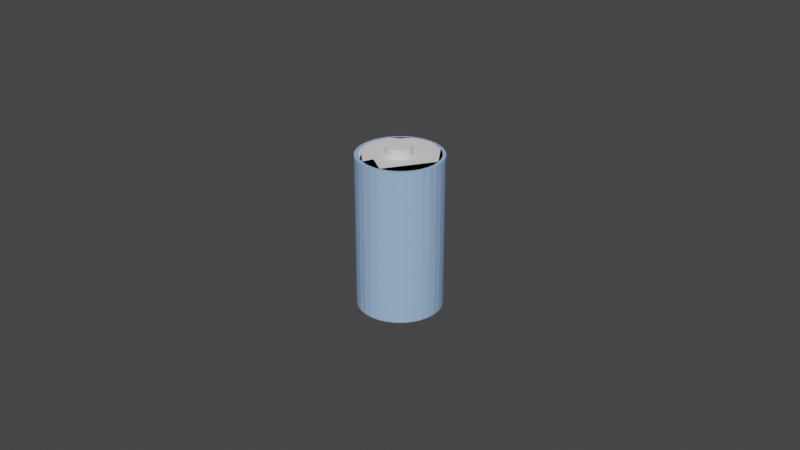 # Source: battery.blend  (saved by Blender 2.80.75; exported with 4.5.12 LTS)
import bpy
from mathutils import Matrix  # noqa: F401  (used for matrix-valued properties, if any)

bpy.ops.wm.read_factory_settings(use_empty=True)
scene = bpy.context.scene
scene.name = 'Scene'

# ---- collections
col_collection = bpy.data.collections.new('Collection'); scene.collection.children.link(col_collection)

# ---- materials (node trees are filled in below, after node groups)
mat_material_004 = bpy.data.materials.new('Material.004')
mat_material_004.use_transparent_shadow = False
mat_material_004.diffuse_color = (0.3319, 0.4984, 0.8, 1.0)
mat_material_002 = bpy.data.materials.new('Material.002')
mat_material_002.use_transparent_shadow = False
mat_material_002.metallic = 0.6418
mat_material_003 = bpy.data.materials.new('Material.003')
mat_material_003.use_transparent_shadow = False
mat_material_003.metallic = 0.6418
mat_material_006 = bpy.data.materials.new('Material.006')
mat_material_006.use_transparent_shadow = False
mat_material_006.metallic = 0.6418

# ---- material node trees

# ---- world
world_world = bpy.data.worlds.new('World'); scene.world = world_world
world_world.use_nodes = True; world_world.node_tree.nodes.clear()
_N = world_world.node_tree.nodes; _L = world_world.node_tree.links
n0 = _N.new('ShaderNodeOutputWorld'); n0.name = 'World Output'; n0.location = (300, 300)
n1 = _N.new('ShaderNodeBackground'); n1.name = 'Background'; n1.location = (10, 300)
n1.inputs[0].default_value = (0.05088, 0.05088, 0.05088, 1.0)
_L.new(n1.outputs[0], n0.inputs[0])
n0.is_active_output = True
world_world.color = (0.05088, 0.05088, 0.05088)
world_world.use_sun_shadow = False
world_world.sun_shadow_jitter_overblur = 0.0

# ---- meshes
me_cylinder_002 = bpy.data.meshes.new('Cylinder.002')
me_cylinder_002.from_pydata([(0.0, 0.0131, -0.024), (0.0, 0.0131, 0.024), (0.002556, 0.01285, -0.024), (0.002556, 0.01285, 0.024), (0.005013, 0.0121, -0.024), (0.005013, 0.0121, 0.024), (0.007278, 0.01089, -0.024), (0.007278, 0.01089, 0.024), (0.009263, 0.009263, -0.024), (0.009263, 0.009263, 0.024), (0.01089, 0.007278, -0.024), (0.01089, 0.007278, 0.024), (0.0121, 0.005013, -0.024), (0.0121, 0.005013, 0.024), (0.01285, 0.002556, -0.024), (0.01285, 0.002556, 0.024), (0.0131, 9.89e-10, -0.024), (0.0131, 9.89e-10, 0.024), (0.01285, -0.002556, -0.024), (0.01285, -0.002556, 0.024), (0.0121, -0.005013, -0.024), (0.0121, -0.005013, 0.024), (0.01089, -0.007278, -0.024), (0.01089, -0.007278, 0.024), (0.009263, -0.009263, -0.024), (0.009263, -0.009263, 0.024), (0.007278, -0.01089, -0.024), (0.007278, -0.01089, 0.024), (0.005013, -0.0121, -0.024), (0.005013, -0.0121, 0.024), (0.002556, -0.01285, -0.024), (0.002556, -0.01285, 0.024), (-4.269e-09, -0.0131, -0.024), (-4.269e-09, -0.0131, 0.024), (-0.002556, -0.01285, -0.024), (-0.002556, -0.01285, 0.024), (-0.005013, -0.0121, -0.024), (-0.005013, -0.0121, 0.024), (-0.007278, -0.01089, -0.024), (-0.007278, -0.01089, 0.024), (-0.009263, -0.009263, -0.024), (-0.009263, -0.009263, 0.024), (-0.01089, -0.007278, -0.024), (-0.01089, -0.007278, 0.024), (-0.0121, -0.005013, -0.024), (-0.0121, -0.005013, 0.024), (-0.01285, -0.002556, -0.024), (-0.01285, -0.002556, 0.024), (-0.0131, 1.265e-08, -0.024), (-0.0131, 1.265e-08, 0.024), (-0.01285, 0.002556, -0.024), (-0.01285, 0.002556, 0.024), (-0.0121, 0.005013, -0.024), (-0.0121, 0.005013, 0.024), (-0.01089, 0.007278, -0.024), (-0.01089, 0.007278, 0.024), (-0.009263, 0.009263, -0.024), (-0.009263, 0.009263, 0.024), (-0.007278, 0.01089, -0.024), (-0.007278, 0.01089, 0.024), (-0.005013, 0.0121, -0.024), (-0.005013, 0.0121, 0.024), (-0.002556, 0.01285, -0.024), (-0.002556, 0.01285, 0.024)], [], [(0, 1, 3, 2), (2, 3, 5, 4), (4, 5, 7, 6), (6, 7, 9, 8), (8, 9, 11, 10), (10, 11, 13, 12), (12, 13, 15, 14), (14, 15, 17, 16), (16, 17, 19, 18), (18, 19, 21, 20), (20, 21, 23, 22), (22, 23, 25, 24), (24, 25, 27, 26), (26, 27, 29, 28), (28, 29, 31, 30), (30, 31, 33, 32), (32, 33, 35, 34), (34, 35, 37, 36), (36, 37, 39, 38), (38, 39, 41, 40), (40, 41, 43, 42), (42, 43, 45, 44), (44, 45, 47, 46), (46, 47, 49, 48), (48, 49, 51, 50), (50, 51, 53, 52), (52, 53, 55, 54), (54, 55, 57, 56), (56, 57, 59, 58), (58, 59, 61, 60), (3, 1, 63, 61, 59, 57, 55, 53, 51, 49, 47, 45, 43, 41, 39, 37, 35, 33, 31, 29, 27, 25, 23, 21, 19, 17, 15, 13, 11, 9, 7, 5), (60, 61, 63, 62), (62, 63, 1, 0), (0, 2, 4, 6, 8, 10, 12, 14, 16, 18, 20, 22, 24, 26, 28, 30, 32, 34, 36, 38, 40, 42, 44, 46, 48, 50, 52, 54, 56, 58, 60, 62)])
_uv = me_cylinder_002.uv_layers.new(name='UVMap')
_uv.uv.foreach_set('vector', [1.0, 0.5, 1.0, 1.0, 0.9688, 1.0, 0.9688, 0.5, 0.9688, 0.5, 0.9688, 1.0, 0.9375, 1.0, 0.9375, 0.5, 0.9375, 0.5, 0.9375, 1.0, 0.9062, 1.0, 0.9062, 0.5, 0.9062, 0.5, 0.9062, 1.0, 0.875, 1.0, 0.875, 0.5, 0.875, 0.5, 0.875, 1.0, 0.8438, 1.0, 0.8438, 0.5, 0.8438, 0.5, 0.8438, 1.0, 0.8125, 1.0, 0.8125, 0.5, 0.8125, 0.5, 0.8125, 1.0, 0.7812, 1.0, 0.7812, 0.5, 0.7812, 0.5, 0.7812, 1.0, 0.75, 1.0, 0.75, 0.5, 0.75, 0.5, 0.75, 1.0, 0.7188, 1.0, 0.7188, 0.5, 0.7188, 0.5, 0.7188, 1.0, 0.6875, 1.0, 0.6875, 0.5, 0.6875, 0.5, 0.6875, 1.0, 0.6562, 1.0, 0.6562, 0.5, 0.6562, 0.5, 0.6562, 1.0, 0.625, 1.0, 0.625, 0.5, 0.625, 0.5, 0.625, 1.0, 0.5938, 1.0, 0.5938, 0.5, 0.5938, 0.5, 0.5938, 1.0, 0.5625, 1.0, 0.5625, 0.5, 0.5625, 0.5, 0.5625, 1.0, 0.5312, 1.0, 0.5312, 0.5, 0.5312, 0.5, 0.5312, 1.0, 0.5, 1.0, 0.5, 0.5, 0.5, 0.5, 0.5, 1.0, 0.4688, 1.0, 0.4688, 0.5, 0.4688, 0.5, 0.4688, 1.0, 0.4375, 1.0, 0.4375, 0.5, 0.4375, 0.5, 0.4375, 1.0, 0.4062, 1.0, 0.4062, 0.5, 0.4062, 0.5, 0.4062, 1.0, 0.375, 1.0, 0.375, 0.5, 0.375, 0.5, 0.375, 1.0, 0.3438, 1.0, 0.3438, 0.5, 0.3438, 0.5, 0.3438, 1.0, 0.3125, 1.0, 0.3125, 0.5, 0.3125, 0.5, 0.3125, 1.0, 0.2812, 1.0, 0.2812, 0.5, 0.2812, 0.5, 0.2812, 1.0, 0.25, 1.0, 0.25, 0.5, 0.25, 0.5, 0.25, 1.0, 0.2188, 1.0, 0.2188, 0.5, 0.2188, 0.5, 0.2188, 1.0, 0.1875, 1.0, 0.1875, 0.5, 0.1875, 0.5, 0.1875, 1.0, 0.1562, 1.0, 0.1562, 0.5, 0.1562, 0.5, 0.1562, 1.0, 0.125, 1.0, 0.125, 0.5, 0.125, 0.5, 0.125, 1.0, 0.09375, 1.0, 0.09375, 0.5, 0.09375, 0.5, 0.09375, 1.0, 0.0625, 1.0, 0.0625, 0.5, 0.2968, 0.4854, 0.25, 0.49, 0.2032, 0.4854, 0.1582, 0.4717, 0.1167, 0.4496, 0.08029, 0.4197, 0.05045, 0.3833, 0.02827, 0.3418, 0.01461, 0.2968, 0.01, 0.25, 0.01461, 0.2032, 0.02827, 0.1582, 0.05045, 0.1167, 0.08029, 0.08029, 0.1167, 0.05045, 0.1582, 0.02827, 0.2032, 0.01461, 0.25, 0.01, 0.2968, 0.01461, 0.3418, 0.02827, 0.3833, 0.05045, 0.4197, 0.08029, 0.4496, 0.1167, 0.4717, 0.1582, 0.4854, 0.2032, 0.49, 0.25, 0.4854, 0.2968, 0.4717, 0.3418, 0.4496, 0.3833, 0.4197, 0.4197, 0.3833, 0.4496, 0.3418, 0.4717, 0.0625, 0.5, 0.0625, 1.0, 0.03125, 1.0, 0.03125, 0.5, 0.03125, 0.5, 0.03125, 1.0, 0.0, 1.0, 0.0, 0.5, 0.75, 0.49, 0.7968, 0.4854, 0.8418, 0.4717, 0.8833, 0.4496, 0.9197, 0.4197, 0.9496, 0.3833, 0.9717, 0.3418, 0.9854, 0.2968, 0.99, 0.25, 0.9854, 0.2032, 0.9717, 0.1582, 0.9496, 0.1167, 0.9197, 0.08029, 0.8833, 0.05045, 0.8418, 0.02827, 0.7968, 0.01461, 0.75, 0.01, 0.7032, 0.01461, 0.6582, 0.02827, 0.6167, 0.05045, 0.5803, 0.08029, 0.5504, 0.1167, 0.5283, 0.1582, 0.5146, 0.2032, 0.51, 0.25, 0.5146, 0.2968, 0.5283, 0.3418, 0.5504, 0.3833, 0.5803, 0.4197, 0.6167, 0.4496, 0.6582, 0.4717, 0.7032, 0.4854])
me_cylinder_002.materials.append(mat_material_004)
me_cylinder_002.use_remesh_preserve_volume = False
me_cylinder_002.use_remesh_preserve_attributes = False
me_cylinder_002.use_mirror_vertex_groups = False
me_cylinder_002.update()
me_cylinder_003 = bpy.data.meshes.new('Cylinder.003')
me_cylinder_003.from_pydata([(0.0, 0.012, 5e-07), (0.002341, 0.01177, 5e-07), (0.004592, 0.01109, 5e-07), (0.006667, 0.009978, 5e-07), (0.008485, 0.008485, 5e-07), (0.009978, 0.006667, 5e-07), (0.01109, 0.004592, 5e-07), (0.01177, 0.002341, 5e-07), (0.012, 9.06e-10, 5e-07), (0.01177, -0.002341, 5e-07), (0.01109, -0.004592, 5e-07), (0.009978, -0.006667, 5e-07), (0.008485, -0.008485, 5e-07), (0.006667, -0.009978, 5e-07), (0.004592, -0.01109, 5e-07), (0.002341, -0.01177, 5e-07), (-3.91e-09, -0.012, 5e-07), (-0.002341, -0.01177, 5e-07), (-0.004592, -0.01109, 5e-07), (-0.006667, -0.009978, 5e-07), (-0.008485, -0.008485, -5e-07), (-0.008485, -0.008485, 5e-07), (-0.009978, -0.006667, -5e-07), (-0.009978, -0.006667, 5e-07), (-0.01109, -0.004592, 5e-07), (-0.01177, -0.002341, 5e-07), (-0.012, 1.159e-08, -5e-07), (-0.01177, 0.002341, -5e-07), (-0.01109, 0.004592, -5e-07), (-0.009978, 0.006667, -5e-07), (-0.008485, 0.008485, -5e-07), (-0.006667, 0.009978, -5e-07), (-0.004592, 0.01109, -5e-07), (-0.002341, 0.01177, -5e-07)], [], [(19, 21, 20), (20, 21, 23, 22), (22, 23, 24), (1, 0, 33, 32, 31, 30, 29, 28, 27, 26, 25, 24, 23, 21, 19, 18, 17, 16, 15, 14, 13, 12, 11, 10, 9, 8, 7, 6, 5, 4, 3, 2), (0, 1, 2, 3, 4, 5, 6, 7, 8, 9, 10, 11, 12, 13, 14, 15, 16, 17, 18, 19, 20, 22, 24, 25, 26, 27, 28, 29, 30, 31, 32, 33)])
_uv = me_cylinder_003.uv_layers.new(name='UVMap')
_uv.uv.foreach_set('vector', [0.4062, 1.0, 0.375, 1.0, 0.375, 0.5, 0.375, 0.5, 0.375, 1.0, 0.3438, 1.0, 0.3438, 0.5, 0.3438, 0.5, 0.3438, 1.0, 0.3125, 0.5, 0.2968, 0.4854, 0.25, 0.49, 0.2032, 0.4854, 0.1582, 0.4717, 0.1167, 0.4496, 0.08029, 0.4197, 0.05045, 0.3833, 0.02827, 0.3418, 0.01461, 0.2968, 0.01, 0.25, 0.01461, 0.2032, 0.02827, 0.1582, 0.05045, 0.1167, 0.08029, 0.08029, 0.1167, 0.05045, 0.1582, 0.02827, 0.2032, 0.01461, 0.25, 0.01, 0.2968, 0.01461, 0.3418, 0.02827, 0.3833, 0.05045, 0.4197, 0.08029, 0.4496, 0.1167, 0.4717, 0.1582, 0.4854, 0.2032, 0.49, 0.25, 0.4854, 0.2968, 0.4717, 0.3418, 0.4496, 0.3833, 0.4197, 0.4197, 0.3833, 0.4496, 0.3418, 0.4717, 0.75, 0.49, 0.7968, 0.4854, 0.8418, 0.4717, 0.8833, 0.4496, 0.9197, 0.4197, 0.9496, 0.3833, 0.9717, 0.3418, 0.9854, 0.2968, 0.99, 0.25, 0.9854, 0.2032, 0.9717, 0.1582, 0.9496, 0.1167, 0.9197, 0.08029, 0.8833, 0.05045, 0.8418, 0.02827, 0.7968, 0.01461, 0.75, 0.01, 0.7032, 0.01461, 0.6582, 0.02827, 0.6167, 0.05045, 0.5803, 0.08029, 0.5504, 0.1167, 0.5283, 0.1582, 0.5146, 0.2032, 0.51, 0.25, 0.5146, 0.2968, 0.5283, 0.3418, 0.5504, 0.3833, 0.5803, 0.4197, 0.6167, 0.4496, 0.6582, 0.4717, 0.7032, 0.4854])
me_cylinder_003.materials.append(mat_material_002)
me_cylinder_003.use_remesh_preserve_volume = False
me_cylinder_003.use_remesh_preserve_attributes = False
me_cylinder_003.use_mirror_vertex_groups = False
me_cylinder_003.update()
me_cylinder_005 = bpy.data.meshes.new('Cylinder.005')
me_cylinder_005.from_pydata([(0.0, 0.004, -0.0015), (0.0, 0.004, 0.0015), (0.0007804, 0.003923, -0.0015), (0.0007804, 0.003923, 0.0015), (0.001531, 0.003696, -0.0015), (0.001531, 0.003696, 0.0015), (0.002222, 0.003326, -0.0015), (0.002222, 0.003326, 0.0015), (0.002828, 0.002828, -0.0015), (0.002828, 0.002828, 0.0015), (0.003326, 0.002222, -0.0015), (0.003326, 0.002222, 0.0015), (0.003696, 0.001531, -0.0015), (0.003696, 0.001531, 0.0015), (0.003923, 0.0007804, -0.0015), (0.003923, 0.0007804, 0.0015), (0.004, 3.02e-10, -0.0015), (0.004, 3.02e-10, 0.0015), (0.003923, -0.0007804, -0.0015), (0.003923, -0.0007804, 0.0015), (0.003696, -0.001531, -0.0015), (0.003696, -0.001531, 0.0015), (0.003326, -0.002222, -0.0015), (0.003326, -0.002222, 0.0015), (0.002828, -0.002828, -0.0015), (0.002828, -0.002828, 0.0015), (0.002222, -0.003326, -0.0015), (0.002222, -0.003326, 0.0015), (0.001531, -0.003696, -0.0015), (0.001531, -0.003696, 0.0015), (0.0007804, -0.003923, -0.0015), (0.0007804, -0.003923, 0.0015), (-1.303e-09, -0.004, -0.0015), (-1.303e-09, -0.004, 0.0015), (-0.0007804, -0.003923, -0.0015), (-0.0007804, -0.003923, 0.0015), (-0.001531, -0.003696, -0.0015), (-0.001531, -0.003696, 0.0015), (-0.002222, -0.003326, -0.0015), (-0.002222, -0.003326, 0.0015), (-0.002828, -0.002828, -0.0015), (-0.002828, -0.002828, 0.0015), (-0.003326, -0.002222, -0.0015), (-0.003326, -0.002222, 0.0015), (-0.003696, -0.001531, -0.0015), (-0.003696, -0.001531, 0.0015), (-0.003923, -0.0007804, -0.0015), (-0.003923, -0.0007804, 0.0015), (-0.004, 3.862e-09, -0.0015), (-0.004, 3.862e-09, 0.0015), (-0.003923, 0.0007804, -0.0015), (-0.003923, 0.0007804, 0.0015), (-0.003696, 0.001531, -0.0015), (-0.003696, 0.001531, 0.0015), (-0.003326, 0.002222, -0.0015), (-0.003326, 0.002222, 0.0015), (-0.002828, 0.002828, -0.0015), (-0.002828, 0.002828, 0.0015), (-0.002222, 0.003326, -0.0015), (-0.002222, 0.003326, 0.0015), (-0.001531, 0.003696, -0.0015), (-0.001531, 0.003696, 0.0015), (-0.0007804, 0.003923, -0.0015), (-0.0007804, 0.003923, 0.0015)], [], [(0, 1, 3, 2), (2, 3, 5, 4), (4, 5, 7, 6), (6, 7, 9, 8), (8, 9, 11, 10), (10, 11, 13, 12), (12, 13, 15, 14), (14, 15, 17, 16), (16, 17, 19, 18), (18, 19, 21, 20), (20, 21, 23, 22), (22, 23, 25, 24), (24, 25, 27, 26), (26, 27, 29, 28), (28, 29, 31, 30), (30, 31, 33, 32), (32, 33, 35, 34), (34, 35, 37, 36), (36, 37, 39, 38), (38, 39, 41, 40), (40, 41, 43, 42), (42, 43, 45, 44), (44, 45, 47, 46), (46, 47, 49, 48), (48, 49, 51, 50), (50, 51, 53, 52), (52, 53, 55, 54), (54, 55, 57, 56), (56, 57, 59, 58), (58, 59, 61, 60), (3, 1, 63, 61, 59, 57, 55, 53, 51, 49, 47, 45, 43, 41, 39, 37, 35, 33, 31, 29, 27, 25, 23, 21, 19, 17, 15, 13, 11, 9, 7, 5), (60, 61, 63, 62), (62, 63, 1, 0), (0, 2, 4, 6, 8, 10, 12, 14, 16, 18, 20, 22, 24, 26, 28, 30, 32, 34, 36, 38, 40, 42, 44, 46, 48, 50, 52, 54, 56, 58, 60, 62)])
_uv = me_cylinder_005.uv_layers.new(name='UVMap')
_uv.uv.foreach_set('vector', [1.0, 0.5, 1.0, 1.0, 0.9688, 1.0, 0.9688, 0.5, 0.9688, 0.5, 0.9688, 1.0, 0.9375, 1.0, 0.9375, 0.5, 0.9375, 0.5, 0.9375, 1.0, 0.9062, 1.0, 0.9062, 0.5, 0.9062, 0.5, 0.9062, 1.0, 0.875, 1.0, 0.875, 0.5, 0.875, 0.5, 0.875, 1.0, 0.8438, 1.0, 0.8438, 0.5, 0.8438, 0.5, 0.8438, 1.0, 0.8125, 1.0, 0.8125, 0.5, 0.8125, 0.5, 0.8125, 1.0, 0.7812, 1.0, 0.7812, 0.5, 0.7812, 0.5, 0.7812, 1.0, 0.75, 1.0, 0.75, 0.5, 0.75, 0.5, 0.75, 1.0, 0.7188, 1.0, 0.7188, 0.5, 0.7188, 0.5, 0.7188, 1.0, 0.6875, 1.0, 0.6875, 0.5, 0.6875, 0.5, 0.6875, 1.0, 0.6562, 1.0, 0.6562, 0.5, 0.6562, 0.5, 0.6562, 1.0, 0.625, 1.0, 0.625, 0.5, 0.625, 0.5, 0.625, 1.0, 0.5938, 1.0, 0.5938, 0.5, 0.5938, 0.5, 0.5938, 1.0, 0.5625, 1.0, 0.5625, 0.5, 0.5625, 0.5, 0.5625, 1.0, 0.5312, 1.0, 0.5312, 0.5, 0.5312, 0.5, 0.5312, 1.0, 0.5, 1.0, 0.5, 0.5, 0.5, 0.5, 0.5, 1.0, 0.4688, 1.0, 0.4688, 0.5, 0.4688, 0.5, 0.4688, 1.0, 0.4375, 1.0, 0.4375, 0.5, 0.4375, 0.5, 0.4375, 1.0, 0.4062, 1.0, 0.4062, 0.5, 0.4062, 0.5, 0.4062, 1.0, 0.375, 1.0, 0.375, 0.5, 0.375, 0.5, 0.375, 1.0, 0.3438, 1.0, 0.3438, 0.5, 0.3438, 0.5, 0.3438, 1.0, 0.3125, 1.0, 0.3125, 0.5, 0.3125, 0.5, 0.3125, 1.0, 0.2812, 1.0, 0.2812, 0.5, 0.2812, 0.5, 0.2812, 1.0, 0.25, 1.0, 0.25, 0.5, 0.25, 0.5, 0.25, 1.0, 0.2188, 1.0, 0.2188, 0.5, 0.2188, 0.5, 0.2188, 1.0, 0.1875, 1.0, 0.1875, 0.5, 0.1875, 0.5, 0.1875, 1.0, 0.1562, 1.0, 0.1562, 0.5, 0.1562, 0.5, 0.1562, 1.0, 0.125, 1.0, 0.125, 0.5, 0.125, 0.5, 0.125, 1.0, 0.09375, 1.0, 0.09375, 0.5, 0.09375, 0.5, 0.09375, 1.0, 0.0625, 1.0, 0.0625, 0.5, 0.2968, 0.4854, 0.25, 0.49, 0.2032, 0.4854, 0.1582, 0.4717, 0.1167, 0.4496, 0.08029, 0.4197, 0.05045, 0.3833, 0.02827, 0.3418, 0.01461, 0.2968, 0.01, 0.25, 0.01461, 0.2032, 0.02827, 0.1582, 0.05045, 0.1167, 0.08029, 0.08029, 0.1167, 0.05045, 0.1582, 0.02827, 0.2032, 0.01461, 0.25, 0.01, 0.2968, 0.01461, 0.3418, 0.02827, 0.3833, 0.05045, 0.4197, 0.08029, 0.4496, 0.1167, 0.4717, 0.1582, 0.4854, 0.2032, 0.49, 0.25, 0.4854, 0.2968, 0.4717, 0.3418, 0.4496, 0.3833, 0.4197, 0.4197, 0.3833, 0.4496, 0.3418, 0.4717, 0.0625, 0.5, 0.0625, 1.0, 0.03125, 1.0, 0.03125, 0.5, 0.03125, 0.5, 0.03125, 1.0, 0.0, 1.0, 0.0, 0.5, 0.75, 0.49, 0.7968, 0.4854, 0.8418, 0.4717, 0.8833, 0.4496, 0.9197, 0.4197, 0.9496, 0.3833, 0.9717, 0.3418, 0.9854, 0.2968, 0.99, 0.25, 0.9854, 0.2032, 0.9717, 0.1582, 0.9496, 0.1167, 0.9197, 0.08029, 0.8833, 0.05045, 0.8418, 0.02827, 0.7968, 0.01461, 0.75, 0.01, 0.7032, 0.01461, 0.6582, 0.02827, 0.6167, 0.05045, 0.5803, 0.08029, 0.5504, 0.1167, 0.5283, 0.1582, 0.5146, 0.2032, 0.51, 0.25, 0.5146, 0.2968, 0.5283, 0.3418, 0.5504, 0.3833, 0.5803, 0.4197, 0.6167, 0.4496, 0.6582, 0.4717, 0.7032, 0.4854])
me_cylinder_005.materials.append(mat_material_003)
me_cylinder_005.use_remesh_preserve_volume = False
me_cylinder_005.use_remesh_preserve_attributes = False
me_cylinder_005.use_mirror_vertex_groups = False
me_cylinder_005.update()
me_cylinder_000 = bpy.data.meshes.new('Cylinder.000')
me_cylinder_000.from_pydata([(0.0, 0.012, 5e-07), (0.002341, 0.01177, 5e-07), (0.004592, 0.01109, 5e-07), (0.006667, 0.009978, 5e-07), (0.008485, 0.008485, 5e-07), (0.009978, 0.006667, 5e-07), (0.01109, 0.004592, 5e-07), (0.01177, 0.002341, 5e-07), (0.012, 9.06e-10, 5e-07), (0.01177, -0.002341, 5e-07), (0.01109, -0.004592, 5e-07), (0.009978, -0.006667, 5e-07), (0.008485, -0.008485, 5e-07), (0.006667, -0.009978, 5e-07), (0.004592, -0.01109, 5e-07), (0.002341, -0.01177, 5e-07), (-3.91e-09, -0.012, 5e-07), (-0.002341, -0.01177, 5e-07), (-0.004592, -0.01109, 5e-07), (-0.006667, -0.009978, 5e-07), (-0.008485, -0.008485, -5e-07), (-0.008485, -0.008485, 5e-07), (-0.009978, -0.006667, -5e-07), (-0.009978, -0.006667, 5e-07), (-0.01109, -0.004592, 5e-07), (-0.01177, -0.002341, 5e-07), (-0.012, 1.159e-08, -5e-07), (-0.01177, 0.002341, -5e-07), (-0.01109, 0.004592, -5e-07), (-0.009978, 0.006667, -5e-07), (-0.008485, 0.008485, -5e-07), (-0.006667, 0.009978, -5e-07), (-0.004592, 0.01109, -5e-07), (-0.002341, 0.01177, -5e-07)], [], [(19, 21, 20), (20, 21, 23, 22), (22, 23, 24), (1, 0, 33, 32, 31, 30, 29, 28, 27, 26, 25, 24, 23, 21, 19, 18, 17, 16, 15, 14, 13, 12, 11, 10, 9, 8, 7, 6, 5, 4, 3, 2), (0, 1, 2, 3, 4, 5, 6, 7, 8, 9, 10, 11, 12, 13, 14, 15, 16, 17, 18, 19, 20, 22, 24, 25, 26, 27, 28, 29, 30, 31, 32, 33)])
_uv = me_cylinder_000.uv_layers.new(name='UVMap')
_uv.uv.foreach_set('vector', [0.4062, 1.0, 0.375, 1.0, 0.375, 0.5, 0.375, 0.5, 0.375, 1.0, 0.3438, 1.0, 0.3438, 0.5, 0.3438, 0.5, 0.3438, 1.0, 0.3125, 0.5, 0.2968, 0.4854, 0.25, 0.49, 0.2032, 0.4854, 0.1582, 0.4717, 0.1167, 0.4496, 0.08029, 0.4197, 0.05045, 0.3833, 0.02827, 0.3418, 0.01461, 0.2968, 0.01, 0.25, 0.01461, 0.2032, 0.02827, 0.1582, 0.05045, 0.1167, 0.08029, 0.08029, 0.1167, 0.05045, 0.1582, 0.02827, 0.2032, 0.01461, 0.25, 0.01, 0.2968, 0.01461, 0.3418, 0.02827, 0.3833, 0.05045, 0.4197, 0.08029, 0.4496, 0.1167, 0.4717, 0.1582, 0.4854, 0.2032, 0.49, 0.25, 0.4854, 0.2968, 0.4717, 0.3418, 0.4496, 0.3833, 0.4197, 0.4197, 0.3833, 0.4496, 0.3418, 0.4717, 0.75, 0.49, 0.7968, 0.4854, 0.8418, 0.4717, 0.8833, 0.4496, 0.9197, 0.4197, 0.9496, 0.3833, 0.9717, 0.3418, 0.9854, 0.2968, 0.99, 0.25, 0.9854, 0.2032, 0.9717, 0.1582, 0.9496, 0.1167, 0.9197, 0.08029, 0.8833, 0.05045, 0.8418, 0.02827, 0.7968, 0.01461, 0.75, 0.01, 0.7032, 0.01461, 0.6582, 0.02827, 0.6167, 0.05045, 0.5803, 0.08029, 0.5504, 0.1167, 0.5283, 0.1582, 0.5146, 0.2032, 0.51, 0.25, 0.5146, 0.2968, 0.5283, 0.3418, 0.5504, 0.3833, 0.5803, 0.4197, 0.6167, 0.4496, 0.6582, 0.4717, 0.7032, 0.4854])
me_cylinder_000.materials.append(mat_material_006)
me_cylinder_000.use_remesh_preserve_volume = False
me_cylinder_000.use_remesh_preserve_attributes = False
me_cylinder_000.use_mirror_vertex_groups = False
me_cylinder_000.update()

# ---- objects
ob_cylinder_001 = bpy.data.objects.new('Cylinder.001', me_cylinder_002)
ob_cylinder = bpy.data.objects.new('Cylinder', me_cylinder_003)
ob_cylinder_002 = bpy.data.objects.new('Cylinder.002', me_cylinder_005)
ob_cylinder_003 = bpy.data.objects.new('Cylinder.003', me_cylinder_000)

# ---- transforms, parenting, visibility, modifiers, constraints
ob_cylinder_001.location = (0.0002157, 0.0002164, 0.02485)
ob_cylinder_001.lineart.crease_threshold = 0.0
ob_cylinder.location = (0.0003101, 0.000314, 0.0007974)
ob_cylinder.lineart.crease_threshold = 0.0
ob_cylinder_002.location = (0.0, 0.0, 0.0502)
ob_cylinder_002.lineart.crease_threshold = 0.0
ob_cylinder_003.location = (0.0003101, 0.000314, 0.04898)
ob_cylinder_003.lineart.crease_threshold = 0.0

# ---- collection membership
col_collection.objects.link(ob_cylinder_001)
col_collection.objects.link(ob_cylinder)
col_collection.objects.link(ob_cylinder_002)
col_collection.objects.link(ob_cylinder_003)

# ---- scene / render settings (as saved in the file)
scene.frame_start = 1; scene.frame_end = 250; scene.frame_set(0)
scene.render.engine = 'BLENDER_EEVEE_NEXT'
scene.cycles.use_denoising = False
scene.cycles.samples = 128
scene.cycles.sampling_pattern = 'TABULATED_SOBOL'
scene.cycles.use_adaptive_sampling = False
scene.cycles.use_light_tree = False
scene.view_settings.view_transform = 'Filmic'
bpy.context.view_layer.update()

# ---- added for rendering (the .blend has no active camera and no usable light): camera, sun
cam_auto = bpy.data.cameras.new('AutoCamera')
cam_auto.lens = 50.0
cam_auto.sensor_width = 36.0
cam_auto.clip_end = 1000.0
ob_auto_camera = bpy.data.objects.new('AutoCamera', cam_auto)
scene.collection.objects.link(ob_auto_camera)
ob_auto_camera.location = (0.185261, -0.221838, 0.174286)
ob_auto_camera.rotation_euler = (1.09748, -7.21219e-08, 0.694738)
scene.camera = ob_auto_camera
light_auto_sun = bpy.data.lights.new('AutoSun', 'SUN')
light_auto_sun.energy = 3.0
light_auto_sun.angle = 0.0523599
ob_auto_sun = bpy.data.objects.new('AutoSun', light_auto_sun)
scene.collection.objects.link(ob_auto_sun)
ob_auto_sun.rotation_euler = (0.872665, 0.174533, 0.523599)
bpy.context.view_layer.update()
